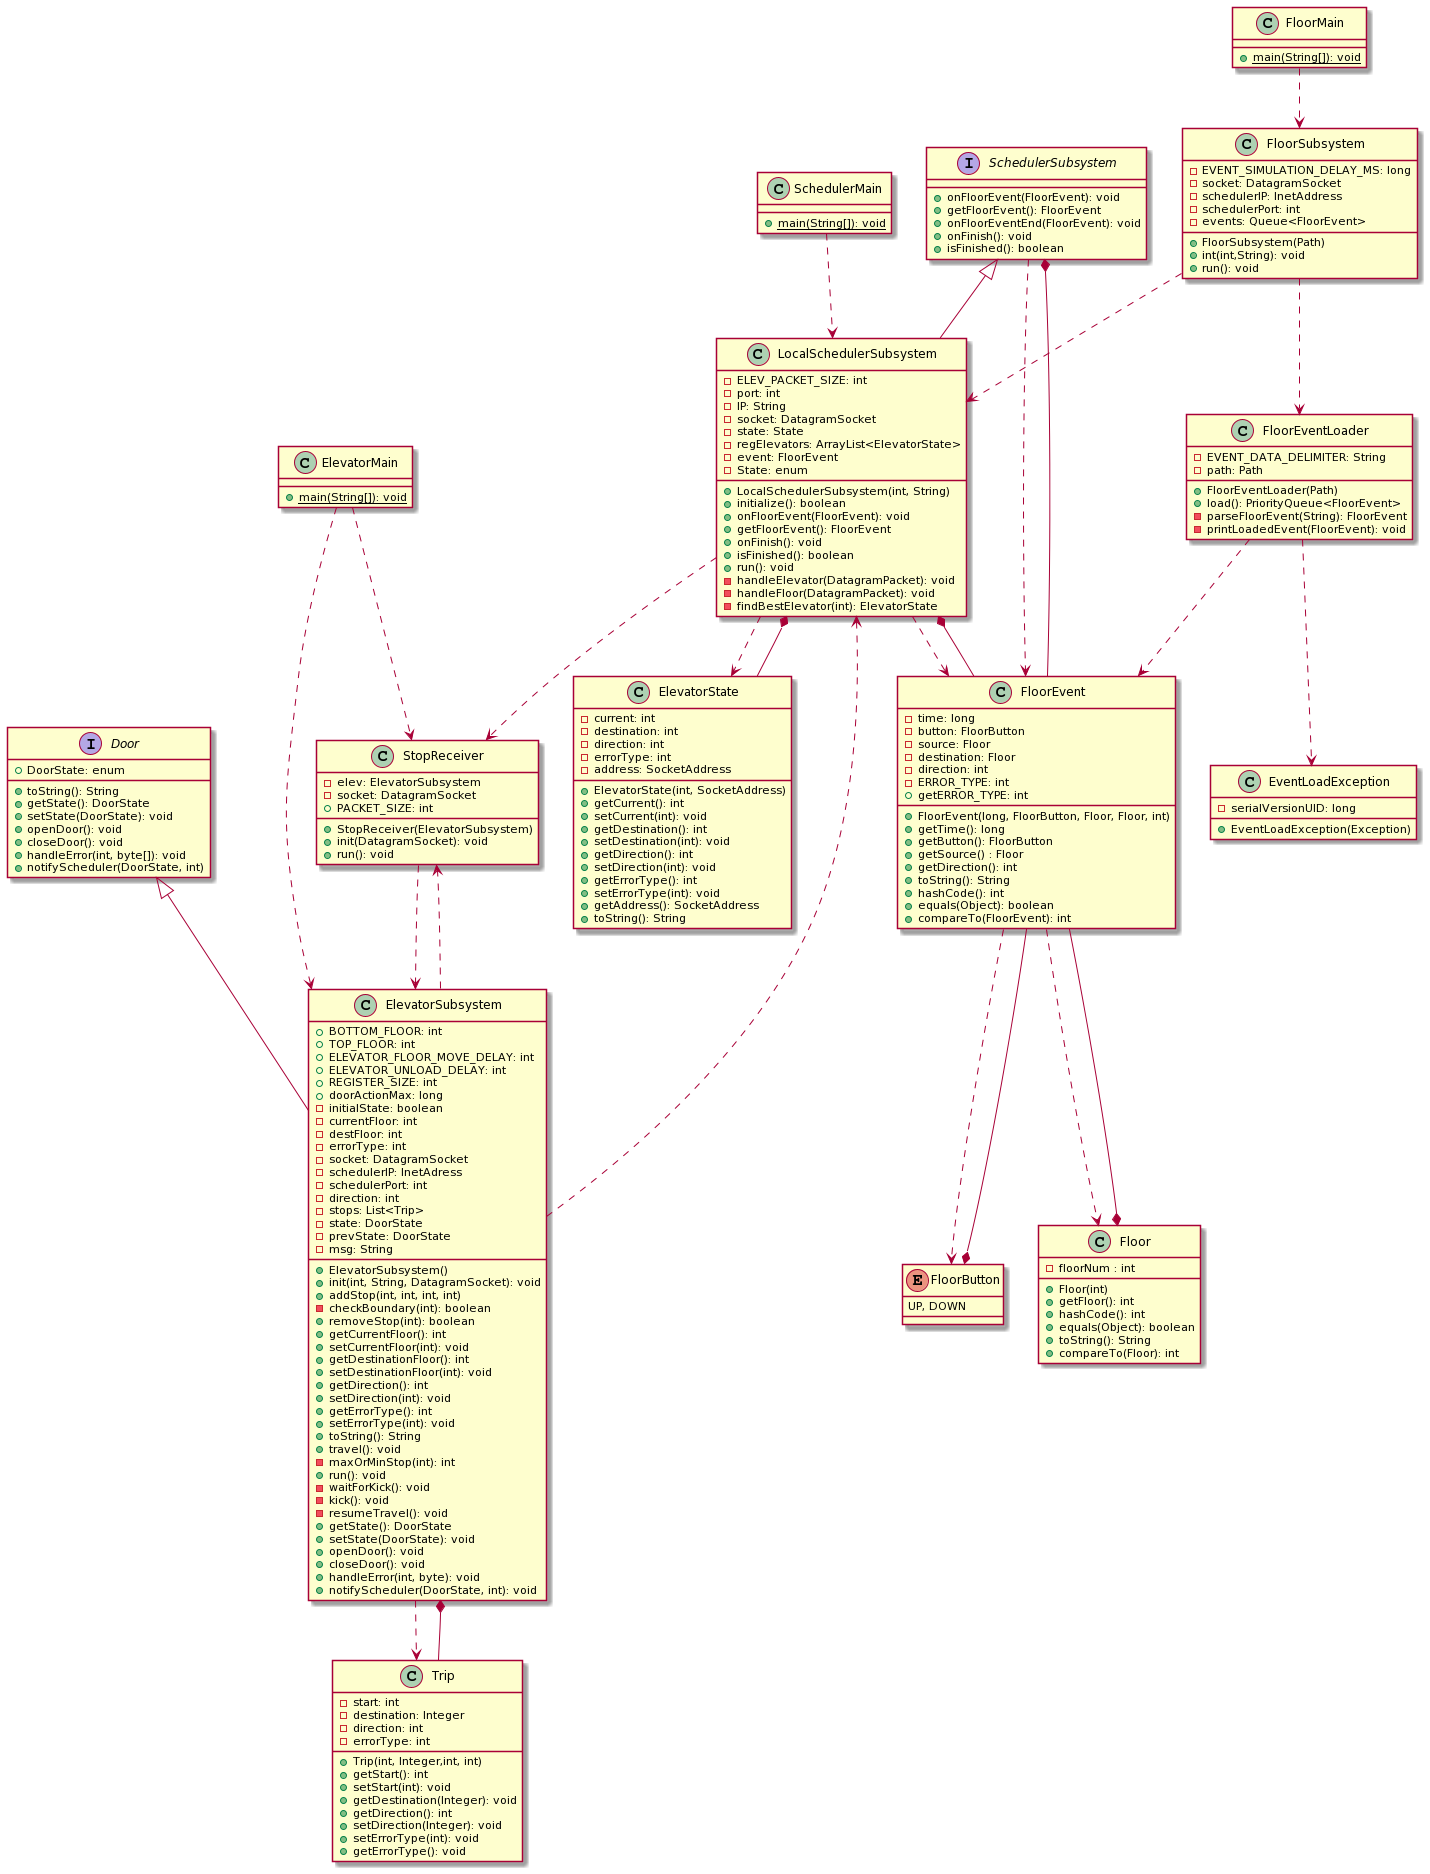

The diagram above was rendered by PlantUML. Its source (embedded in the PNG):
@startuml
class ElevatorState 
{
  -current: int
  -destination: int
  -direction: int
  -errorType: int 
  -address: SocketAddress
  +ElevatorState(int, SocketAddress)
  +getCurrent(): int
  +setCurrent(int): void
  +getDestination(): int
  +setDestination(int): void
  +getDirection(): int
  +setDirection(int): void
  +getErrorType(): int
  +setErrorType(int): void
  +getAddress(): SocketAddress
  +toString(): String
}

class LocalSchedulerSubsystem 
{
  -ELEV_PACKET_SIZE: int
  -port: int
  -IP: String
  -socket: DatagramSocket
  -state: State
  -regElevators: ArrayList<ElevatorState>
  -event: FloorEvent
  +LocalSchedulerSubsystem(int, String)
  +initialize(): boolean
  +onFloorEvent(FloorEvent): void
  +getFloorEvent(): FloorEvent 
  +onFinish(): void
  +isFinished(): boolean
  -State: enum
  +run(): void
  -handleElevator(DatagramPacket): void
  -handleFloor(DatagramPacket): void
  -findBestElevator(int): ElevatorState
}

class SchedulerMain 
{
  +{static} main(String[]): void
}

interface SchedulerSubsystem 
{
  +onFloorEvent(FloorEvent): void
  +getFloorEvent(): FloorEvent
  +onFloorEventEnd(FloorEvent): void
  +onFinish(): void 
  +isFinished(): boolean
}

interface Door 
{
  +DoorState: enum
  +toString(): String
  +getState(): DoorState
  +setState(DoorState): void
  +openDoor(): void
  +closeDoor(): void
  +handleError(int, byte[]): void
  +notifyScheduler(DoorState, int)
}

class ElevatorSubsystem 
{
  +BOTTOM_FLOOR: int
  +TOP_FLOOR: int
  +ELEVATOR_FLOOR_MOVE_DELAY: int
  +ELEVATOR_UNLOAD_DELAY: int
  +REGISTER_SIZE: int
  +doorActionMax: long
  -initialState: boolean
  -currentFloor: int
  -destFloor: int
  -errorType: int
  -socket: DatagramSocket
  -schedulerIP: InetAdress
  -schedulerPort: int
  -direction: int
  -stops: List<Trip>
  -state: DoorState
  -prevState: DoorState
  -msg: String
  +ElevatorSubsystem()
  +init(int, String, DatagramSocket): void
  +addStop(int, int, int, int)
  -checkBoundary(int): boolean
  +removeStop(int): boolean
  +getCurrentFloor(): int
  +setCurrentFloor(int): void
  +getDestinationFloor(): int
  +setDestinationFloor(int): void
  +getDirection(): int
  +setDirection(int): void
  +getErrorType(): int
  +setErrorType(int): void
  +toString(): String
  +travel(): void
  -maxOrMinStop(int): int
  +run(): void
  -waitForKick(): void
  -kick(): void
  -resumeTravel(): void
  +getState(): DoorState
  +setState(DoorState): void
  +openDoor(): void
  +closeDoor(): void
  +handleError(int, byte): void
  +notifyScheduler(DoorState, int): void
}
class ElevatorMain 
{
  +{static} main(String[]): void
}

class Trip 
{
  -start: int
  -destination: Integer
  -direction: int
  -errorType: int
  +Trip(int, Integer,int, int)
  +getStart(): int
  +setStart(int): void
  +getDestination(Integer): void
  +getDirection(): int
  +setDirection(Integer): void
  +setErrorType(int): void
  +getErrorType(): void
}


class StopReceiver
{
  -elev: ElevatorSubsystem
  -socket: DatagramSocket
  +PACKET_SIZE: int
  +StopReceiver(ElevatorSubsystem)
  +init(DatagramSocket): void
  +run(): void
}

class Floor 
{
  -floorNum : int
  +Floor(int)
  +getFloor(): int
  +hashCode(): int
  +equals(Object): boolean
  +toString(): String
  +compareTo(Floor): int
}

class FloorEvent 
{
  -time: long
  -button: FloorButton
  -source: Floor
  -destination: Floor
  -direction: int
  -ERROR_TYPE: int
  +FloorEvent(long, FloorButton, Floor, Floor, int)
  +getTime(): long
  +getButton(): FloorButton
  +getSource() : Floor
  +getDirection(): int
  +getERROR_TYPE: int
  +toString(): String
  +hashCode(): int
  +equals(Object): boolean
  +compareTo(FloorEvent): int
}

enum FloorButton 
{
  UP, DOWN
}

class FloorMain 
{
  +{static} main(String[]): void
}

class FloorSubsystem
{
  -EVENT_SIMULATION_DELAY_MS: long
  -socket: DatagramSocket
  -schedulerIP: InetAddress
  -schedulerPort: int
  -events: Queue<FloorEvent>
  +FloorSubsystem(Path)
  +int(int,String): void
  +run(): void
}


class EventLoadException 
{
  -serialVersionUID: long
  +EventLoadException(Exception)
}


class FloorEventLoader 
{
  -EVENT_DATA_DELIMITER: String
  -path: Path
  +FloorEventLoader(Path)
  +load(): PriorityQueue<FloorEvent>
  -parseFloorEvent(String): FloorEvent
  -printLoadedEvent(FloorEvent): void
}

SchedulerSubsystem <|-- LocalSchedulerSubsystem
SchedulerMain ..> LocalSchedulerSubsystem
LocalSchedulerSubsystem ..> ElevatorState
LocalSchedulerSubsystem *-- ElevatorState

ElevatorMain ..> ElevatorSubsystem
ElevatorMain ..> StopReceiver
Door <|-- ElevatorSubsystem
ElevatorSubsystem ..> Trip
ElevatorSubsystem *-- Trip
ElevatorSubsystem ..> StopReceiver
StopReceiver ..> ElevatorSubsystem

FloorMain ..>  FloorSubsystem
FloorSubsystem ..> FloorEventLoader
FloorEventLoader ..>  EventLoadException
FloorEventLoader ..> FloorEvent
FloorEvent ..> Floor
FloorEvent ..> FloorButton
Floor *-- FloorEvent
FloorButton *-- FloorEvent


LocalSchedulerSubsystem ..> StopReceiver
LocalSchedulerSubsystem ..> FloorEvent
LocalSchedulerSubsystem  *-- FloorEvent
SchedulerSubsystem ..> FloorEvent
SchedulerSubsystem *-- FloorEvent
FloorSubsystem ..> LocalSchedulerSubsystem
ElevatorSubsystem ..> LocalSchedulerSubsystem
@enduml